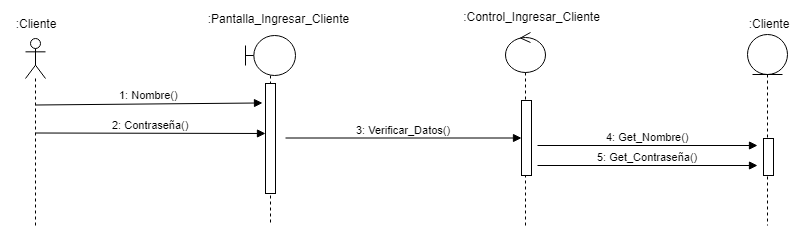

The diagram above was exported from draw.io. Its source (the exported page's mxGraphModel, read from the mxfile embedded in the PNG):
<mxGraphModel dx="868" dy="435" grid="1" gridSize="10" guides="1" tooltips="1" connect="1" arrows="1" fold="1" page="1" pageScale="1" pageWidth="827" pageHeight="1169" math="0" shadow="0">
  <root>
    <mxCell id="0" />
    <mxCell id="1" parent="0" />
    <mxCell id="uazEJxkr26EGEmg-E5sR-1" value="" style="shape=umlLifeline;participant=umlActor;perimeter=lifelinePerimeter;whiteSpace=wrap;html=1;container=1;collapsible=0;recursiveResize=0;verticalAlign=top;spacingTop=36;labelBackgroundColor=#ffffff;outlineConnect=0;" parent="1" vertex="1">
      <mxGeometry x="34" y="53" width="20" height="187" as="geometry" />
    </mxCell>
    <mxCell id="uazEJxkr26EGEmg-E5sR-2" value=":Cliente" style="text;html=1;strokeColor=none;fillColor=none;align=center;verticalAlign=middle;whiteSpace=wrap;rounded=0;" parent="1" vertex="1">
      <mxGeometry x="9" y="22.5" width="70" height="30" as="geometry" />
    </mxCell>
    <mxCell id="uazEJxkr26EGEmg-E5sR-3" value="" style="shape=umlLifeline;participant=umlBoundary;perimeter=lifelinePerimeter;whiteSpace=wrap;html=1;container=1;collapsible=0;recursiveResize=0;verticalAlign=top;spacingTop=36;labelBackgroundColor=#ffffff;outlineConnect=0;" parent="1" vertex="1">
      <mxGeometry x="254" y="50" width="50" height="190" as="geometry" />
    </mxCell>
    <mxCell id="uazEJxkr26EGEmg-E5sR-4" value="" style="html=1;points=[];perimeter=orthogonalPerimeter;" parent="uazEJxkr26EGEmg-E5sR-3" vertex="1">
      <mxGeometry x="20" y="48" width="10" height="110" as="geometry" />
    </mxCell>
    <mxCell id="uazEJxkr26EGEmg-E5sR-5" value=":Pantalla_Ingresar_Cliente" style="text;html=1;strokeColor=none;fillColor=none;align=center;verticalAlign=middle;whiteSpace=wrap;rounded=0;" parent="1" vertex="1">
      <mxGeometry x="184" y="17.5" width="205" height="30" as="geometry" />
    </mxCell>
    <mxCell id="uazEJxkr26EGEmg-E5sR-6" value="1: Nombre()" style="html=1;verticalAlign=bottom;endArrow=block;entryX=-0.3;entryY=0.177;entryDx=0;entryDy=0;entryPerimeter=0;" parent="1" target="uazEJxkr26EGEmg-E5sR-4" edge="1">
      <mxGeometry relative="1" as="geometry">
        <mxPoint x="44" y="119.5" as="sourcePoint" />
        <mxPoint x="275" y="117" as="targetPoint" />
      </mxGeometry>
    </mxCell>
    <mxCell id="uazEJxkr26EGEmg-E5sR-7" value="" style="shape=umlLifeline;participant=umlControl;perimeter=lifelinePerimeter;whiteSpace=wrap;html=1;container=1;collapsible=0;recursiveResize=0;verticalAlign=top;spacingTop=36;labelBackgroundColor=#ffffff;outlineConnect=0;" parent="1" vertex="1">
      <mxGeometry x="514" y="47" width="40" height="193" as="geometry" />
    </mxCell>
    <mxCell id="uazEJxkr26EGEmg-E5sR-8" value=":Control_Ingresar_Cliente&lt;br&gt;" style="text;html=1;strokeColor=none;fillColor=none;align=center;verticalAlign=middle;whiteSpace=wrap;rounded=0;" parent="1" vertex="1">
      <mxGeometry x="437.5" y="15.5" width="205" height="30" as="geometry" />
    </mxCell>
    <mxCell id="uazEJxkr26EGEmg-E5sR-9" value="" style="html=1;points=[];perimeter=orthogonalPerimeter;" parent="1" vertex="1">
      <mxGeometry x="530" y="115" width="10" height="75" as="geometry" />
    </mxCell>
    <mxCell id="uazEJxkr26EGEmg-E5sR-10" value="3: Verificar_Datos()" style="html=1;verticalAlign=bottom;endArrow=block;" parent="1" edge="1">
      <mxGeometry relative="1" as="geometry">
        <mxPoint x="294" y="152.4999999999999" as="sourcePoint" />
        <mxPoint x="530" y="152.5" as="targetPoint" />
      </mxGeometry>
    </mxCell>
    <mxCell id="uazEJxkr26EGEmg-E5sR-11" value="2: Contraseña()" style="html=1;verticalAlign=bottom;endArrow=block;entryX=0;entryY=0;" parent="1" edge="1">
      <mxGeometry relative="1" as="geometry">
        <mxPoint x="44" y="147.4999999999999" as="sourcePoint" />
        <mxPoint x="274" y="147.9999999999999" as="targetPoint" />
      </mxGeometry>
    </mxCell>
    <mxCell id="uazEJxkr26EGEmg-E5sR-12" value="" style="shape=umlLifeline;participant=umlEntity;perimeter=lifelinePerimeter;whiteSpace=wrap;html=1;container=1;collapsible=0;recursiveResize=0;verticalAlign=top;spacingTop=36;labelBackgroundColor=#ffffff;outlineConnect=0;" parent="1" vertex="1">
      <mxGeometry x="756" y="49" width="40" height="191" as="geometry" />
    </mxCell>
    <mxCell id="uazEJxkr26EGEmg-E5sR-13" value="" style="html=1;points=[];perimeter=orthogonalPerimeter;" parent="uazEJxkr26EGEmg-E5sR-12" vertex="1">
      <mxGeometry x="16" y="104" width="10" height="37" as="geometry" />
    </mxCell>
    <mxCell id="uazEJxkr26EGEmg-E5sR-14" value=":Cliente&lt;br&gt;" style="text;html=1;strokeColor=none;fillColor=none;align=center;verticalAlign=middle;whiteSpace=wrap;rounded=0;" parent="1" vertex="1">
      <mxGeometry x="750" y="22.5" width="54" height="30" as="geometry" />
    </mxCell>
    <mxCell id="uazEJxkr26EGEmg-E5sR-15" value="4: Get_Nombre()" style="html=1;verticalAlign=bottom;endArrow=block;" parent="1" edge="1">
      <mxGeometry relative="1" as="geometry">
        <mxPoint x="546" y="160" as="sourcePoint" />
        <mxPoint x="766" y="160" as="targetPoint" />
      </mxGeometry>
    </mxCell>
    <mxCell id="uazEJxkr26EGEmg-E5sR-16" value="5: Get_Contraseña()" style="html=1;verticalAlign=bottom;endArrow=block;" parent="1" edge="1">
      <mxGeometry relative="1" as="geometry">
        <mxPoint x="546" y="180" as="sourcePoint" />
        <mxPoint x="766" y="180" as="targetPoint" />
      </mxGeometry>
    </mxCell>
  </root>
</mxGraphModel>